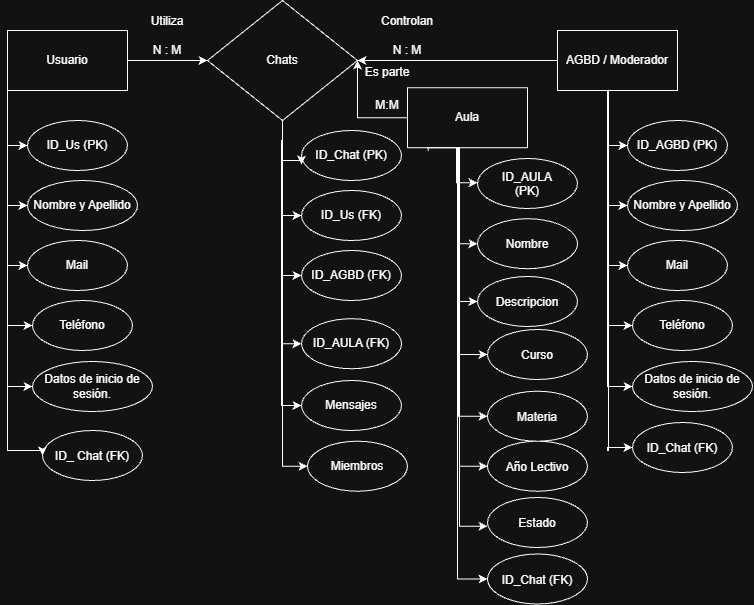

The diagram above was exported from draw.io. Its source (the exported page's mxGraphModel, read from the mxfile embedded in the PNG):
<mxGraphModel dx="1653" dy="789" grid="1" gridSize="10" guides="1" tooltips="1" connect="1" arrows="1" fold="1" page="1" pageScale="1" pageWidth="827" pageHeight="1169" math="0" shadow="0">
  <root>
    <mxCell id="0" />
    <mxCell id="1" parent="0" />
    <mxCell id="PRdZAkt2JxzAG6rvt9NF-1" edge="1" parent="1" source="PRdZAkt2JxzAG6rvt9NF-7" style="edgeStyle=orthogonalEdgeStyle;rounded=0;orthogonalLoop=1;jettySize=auto;html=1;exitX=1;exitY=0.5;exitDx=0;exitDy=0;entryX=0;entryY=0.5;entryDx=0;entryDy=0;" target="PRdZAkt2JxzAG6rvt9NF-16">
      <mxGeometry relative="1" as="geometry" />
    </mxCell>
    <mxCell id="PRdZAkt2JxzAG6rvt9NF-2" edge="1" parent="1" source="PRdZAkt2JxzAG6rvt9NF-7" style="edgeStyle=orthogonalEdgeStyle;rounded=0;orthogonalLoop=1;jettySize=auto;html=1;exitX=0;exitY=1;exitDx=0;exitDy=0;entryX=0;entryY=0.5;entryDx=0;entryDy=0;" target="PRdZAkt2JxzAG6rvt9NF-17">
      <mxGeometry relative="1" as="geometry" />
    </mxCell>
    <mxCell id="PRdZAkt2JxzAG6rvt9NF-3" edge="1" parent="1" source="PRdZAkt2JxzAG6rvt9NF-7" style="edgeStyle=orthogonalEdgeStyle;rounded=0;orthogonalLoop=1;jettySize=auto;html=1;exitX=0;exitY=1;exitDx=0;exitDy=0;entryX=0;entryY=0.5;entryDx=0;entryDy=0;" target="PRdZAkt2JxzAG6rvt9NF-18">
      <mxGeometry relative="1" as="geometry" />
    </mxCell>
    <mxCell id="PRdZAkt2JxzAG6rvt9NF-4" edge="1" parent="1" source="PRdZAkt2JxzAG6rvt9NF-7" style="edgeStyle=orthogonalEdgeStyle;rounded=0;orthogonalLoop=1;jettySize=auto;html=1;exitX=0;exitY=1;exitDx=0;exitDy=0;entryX=0;entryY=0.5;entryDx=0;entryDy=0;" target="PRdZAkt2JxzAG6rvt9NF-19">
      <mxGeometry relative="1" as="geometry" />
    </mxCell>
    <mxCell id="PRdZAkt2JxzAG6rvt9NF-5" edge="1" parent="1" source="PRdZAkt2JxzAG6rvt9NF-7" style="edgeStyle=orthogonalEdgeStyle;rounded=0;orthogonalLoop=1;jettySize=auto;html=1;exitX=0;exitY=1;exitDx=0;exitDy=0;entryX=0;entryY=0.5;entryDx=0;entryDy=0;" target="PRdZAkt2JxzAG6rvt9NF-20">
      <mxGeometry relative="1" as="geometry" />
    </mxCell>
    <mxCell id="PRdZAkt2JxzAG6rvt9NF-6" edge="1" parent="1" source="PRdZAkt2JxzAG6rvt9NF-7" style="edgeStyle=orthogonalEdgeStyle;rounded=0;orthogonalLoop=1;jettySize=auto;html=1;exitX=0;exitY=1;exitDx=0;exitDy=0;entryX=0;entryY=0.5;entryDx=0;entryDy=0;" target="PRdZAkt2JxzAG6rvt9NF-21">
      <mxGeometry relative="1" as="geometry" />
    </mxCell>
    <mxCell id="PRdZAkt2JxzAG6rvt9NF-7" parent="1" style="rounded=0;whiteSpace=wrap;html=1;" value="Usuario" vertex="1">
      <mxGeometry height="60" width="120" x="120" y="120" as="geometry" />
    </mxCell>
    <mxCell id="PRdZAkt2JxzAG6rvt9NF-8" edge="1" parent="1" source="PRdZAkt2JxzAG6rvt9NF-9" style="edgeStyle=orthogonalEdgeStyle;rounded=0;orthogonalLoop=1;jettySize=auto;html=1;exitX=0;exitY=0.5;exitDx=0;exitDy=0;entryX=1;entryY=0.5;entryDx=0;entryDy=0;" target="PRdZAkt2JxzAG6rvt9NF-16">
      <mxGeometry relative="1" as="geometry" />
    </mxCell>
    <mxCell id="PRdZAkt2JxzAG6rvt9NF-9" parent="1" style="rounded=0;whiteSpace=wrap;html=1;" value="AGBD / Moderador" vertex="1">
      <mxGeometry height="60" width="120" x="670" y="120" as="geometry" />
    </mxCell>
    <mxCell id="PRdZAkt2JxzAG6rvt9NF-10" parent="1" style="text;html=1;whiteSpace=wrap;strokeColor=none;fillColor=none;align=center;verticalAlign=middle;rounded=0;" value="Utiliza&lt;div&gt;&lt;br&gt;&lt;div&gt;N : M&lt;/div&gt;&lt;/div&gt;" vertex="1">
      <mxGeometry height="30" width="60" x="250" y="110" as="geometry" />
    </mxCell>
    <mxCell id="PRdZAkt2JxzAG6rvt9NF-11" parent="1" style="text;html=1;whiteSpace=wrap;strokeColor=none;fillColor=none;align=center;verticalAlign=middle;rounded=0;" value="Controlan&lt;div&gt;&lt;br&gt;&lt;/div&gt;&lt;div&gt;N : M&lt;/div&gt;" vertex="1">
      <mxGeometry height="30" width="60" x="490" y="110" as="geometry" />
    </mxCell>
    <mxCell id="PRdZAkt2JxzAG6rvt9NF-12" edge="1" parent="1" source="PRdZAkt2JxzAG6rvt9NF-16" style="edgeStyle=orthogonalEdgeStyle;rounded=0;orthogonalLoop=1;jettySize=auto;html=1;exitX=0.5;exitY=1;exitDx=0;exitDy=0;entryX=0;entryY=0.5;entryDx=0;entryDy=0;" target="PRdZAkt2JxzAG6rvt9NF-33">
      <mxGeometry relative="1" as="geometry" />
    </mxCell>
    <mxCell id="PRdZAkt2JxzAG6rvt9NF-13" edge="1" parent="1" source="PRdZAkt2JxzAG6rvt9NF-16" style="edgeStyle=orthogonalEdgeStyle;rounded=0;orthogonalLoop=1;jettySize=auto;html=1;exitX=0.5;exitY=1;exitDx=0;exitDy=0;entryX=0;entryY=0.5;entryDx=0;entryDy=0;" target="PRdZAkt2JxzAG6rvt9NF-32">
      <mxGeometry relative="1" as="geometry" />
    </mxCell>
    <mxCell id="PRdZAkt2JxzAG6rvt9NF-14" edge="1" parent="1" source="PRdZAkt2JxzAG6rvt9NF-16" style="edgeStyle=orthogonalEdgeStyle;rounded=0;orthogonalLoop=1;jettySize=auto;html=1;exitX=0.5;exitY=1;exitDx=0;exitDy=0;entryX=0;entryY=0.5;entryDx=0;entryDy=0;" target="PRdZAkt2JxzAG6rvt9NF-36">
      <mxGeometry relative="1" as="geometry" />
    </mxCell>
    <mxCell id="PRdZAkt2JxzAG6rvt9NF-15" edge="1" parent="1" source="PRdZAkt2JxzAG6rvt9NF-16" style="edgeStyle=orthogonalEdgeStyle;rounded=0;orthogonalLoop=1;jettySize=auto;html=1;exitX=0.5;exitY=1;exitDx=0;exitDy=0;entryX=0;entryY=0.5;entryDx=0;entryDy=0;" target="PRdZAkt2JxzAG6rvt9NF-37">
      <mxGeometry relative="1" as="geometry" />
    </mxCell>
    <mxCell id="PRdZAkt2JxzAG6rvt9NF-16" parent="1" style="rhombus;whiteSpace=wrap;html=1;" value="Chats" vertex="1">
      <mxGeometry height="120" width="150" x="320" y="90" as="geometry" />
    </mxCell>
    <mxCell id="PRdZAkt2JxzAG6rvt9NF-17" parent="1" style="ellipse;whiteSpace=wrap;html=1;" value="ID_Us (PK)" vertex="1">
      <mxGeometry height="50" width="100" x="140" y="210" as="geometry" />
    </mxCell>
    <mxCell id="PRdZAkt2JxzAG6rvt9NF-18" parent="1" style="ellipse;whiteSpace=wrap;html=1;" value="Nombre y Apellido" vertex="1">
      <mxGeometry height="50" width="110" x="140" y="270" as="geometry" />
    </mxCell>
    <mxCell id="PRdZAkt2JxzAG6rvt9NF-19" parent="1" style="ellipse;whiteSpace=wrap;html=1;" value="Mail" vertex="1">
      <mxGeometry height="50" width="100" x="140" y="330" as="geometry" />
    </mxCell>
    <mxCell id="PRdZAkt2JxzAG6rvt9NF-20" parent="1" style="ellipse;whiteSpace=wrap;html=1;" value="Teléfono" vertex="1">
      <mxGeometry height="50" width="100" x="145" y="390" as="geometry" />
    </mxCell>
    <mxCell id="PRdZAkt2JxzAG6rvt9NF-21" parent="1" style="ellipse;whiteSpace=wrap;html=1;" value="Datos de inicio de sesión." vertex="1">
      <mxGeometry height="50" width="120" x="145" y="451" as="geometry" />
    </mxCell>
    <mxCell id="PRdZAkt2JxzAG6rvt9NF-22" edge="1" parent="1" style="edgeStyle=orthogonalEdgeStyle;rounded=0;orthogonalLoop=1;jettySize=auto;html=1;exitX=0;exitY=1;exitDx=0;exitDy=0;entryX=0;entryY=0.5;entryDx=0;entryDy=0;" target="PRdZAkt2JxzAG6rvt9NF-27">
      <mxGeometry relative="1" as="geometry">
        <Array as="points">
          <mxPoint x="720" y="235" />
        </Array>
        <mxPoint x="720" y="180" as="sourcePoint" />
      </mxGeometry>
    </mxCell>
    <mxCell id="PRdZAkt2JxzAG6rvt9NF-23" edge="1" parent="1" style="edgeStyle=orthogonalEdgeStyle;rounded=0;orthogonalLoop=1;jettySize=auto;html=1;exitX=0;exitY=1;exitDx=0;exitDy=0;entryX=0;entryY=0.5;entryDx=0;entryDy=0;" target="PRdZAkt2JxzAG6rvt9NF-28">
      <mxGeometry relative="1" as="geometry">
        <Array as="points">
          <mxPoint x="720" y="295" />
        </Array>
        <mxPoint x="720" y="180" as="sourcePoint" />
      </mxGeometry>
    </mxCell>
    <mxCell id="PRdZAkt2JxzAG6rvt9NF-24" edge="1" parent="1" style="edgeStyle=orthogonalEdgeStyle;rounded=0;orthogonalLoop=1;jettySize=auto;html=1;exitX=0;exitY=1;exitDx=0;exitDy=0;entryX=0;entryY=0.5;entryDx=0;entryDy=0;" target="PRdZAkt2JxzAG6rvt9NF-29">
      <mxGeometry relative="1" as="geometry">
        <Array as="points">
          <mxPoint x="720" y="355" />
        </Array>
        <mxPoint x="720" y="180" as="sourcePoint" />
      </mxGeometry>
    </mxCell>
    <mxCell id="PRdZAkt2JxzAG6rvt9NF-25" edge="1" parent="1" style="edgeStyle=orthogonalEdgeStyle;rounded=0;orthogonalLoop=1;jettySize=auto;html=1;exitX=0;exitY=1;exitDx=0;exitDy=0;entryX=0;entryY=0.5;entryDx=0;entryDy=0;" target="PRdZAkt2JxzAG6rvt9NF-30">
      <mxGeometry relative="1" as="geometry">
        <Array as="points">
          <mxPoint x="720" y="415" />
        </Array>
        <mxPoint x="720" y="180" as="sourcePoint" />
      </mxGeometry>
    </mxCell>
    <mxCell id="PRdZAkt2JxzAG6rvt9NF-26" edge="1" parent="1" style="edgeStyle=orthogonalEdgeStyle;rounded=0;orthogonalLoop=1;jettySize=auto;html=1;exitX=0;exitY=1;exitDx=0;exitDy=0;entryX=0;entryY=0.5;entryDx=0;entryDy=0;" target="PRdZAkt2JxzAG6rvt9NF-31">
      <mxGeometry relative="1" as="geometry">
        <Array as="points">
          <mxPoint x="720" y="476" />
        </Array>
        <mxPoint x="720" y="180" as="sourcePoint" />
      </mxGeometry>
    </mxCell>
    <mxCell id="PRdZAkt2JxzAG6rvt9NF-27" parent="1" style="ellipse;whiteSpace=wrap;html=1;" value="ID_AGBD (PK)" vertex="1">
      <mxGeometry height="50" width="100" x="740" y="210" as="geometry" />
    </mxCell>
    <mxCell id="PRdZAkt2JxzAG6rvt9NF-28" parent="1" style="ellipse;whiteSpace=wrap;html=1;" value="Nombre y Apellido" vertex="1">
      <mxGeometry height="50" width="110" x="740" y="270" as="geometry" />
    </mxCell>
    <mxCell id="PRdZAkt2JxzAG6rvt9NF-29" parent="1" style="ellipse;whiteSpace=wrap;html=1;" value="Mail" vertex="1">
      <mxGeometry height="50" width="100" x="740" y="330" as="geometry" />
    </mxCell>
    <mxCell id="PRdZAkt2JxzAG6rvt9NF-30" parent="1" style="ellipse;whiteSpace=wrap;html=1;" value="Teléfono" vertex="1">
      <mxGeometry height="50" width="100" x="745" y="390" as="geometry" />
    </mxCell>
    <mxCell id="PRdZAkt2JxzAG6rvt9NF-31" parent="1" style="ellipse;whiteSpace=wrap;html=1;" value="Datos de inicio de sesión." vertex="1">
      <mxGeometry height="50" width="120" x="745" y="451" as="geometry" />
    </mxCell>
    <mxCell id="PRdZAkt2JxzAG6rvt9NF-32" parent="1" style="ellipse;whiteSpace=wrap;html=1;" value="ID_AGBD (FK)" vertex="1">
      <mxGeometry height="50" width="100" x="414" y="340" as="geometry" />
    </mxCell>
    <mxCell id="PRdZAkt2JxzAG6rvt9NF-33" parent="1" style="ellipse;whiteSpace=wrap;html=1;" value="ID_Us (FK)" vertex="1">
      <mxGeometry height="50" width="100" x="414" y="280" as="geometry" />
    </mxCell>
    <mxCell id="PRdZAkt2JxzAG6rvt9NF-34" parent="1" style="ellipse;whiteSpace=wrap;html=1;" value="ID_Chat (PK)" vertex="1">
      <mxGeometry height="50" width="100" x="414" y="220" as="geometry" />
    </mxCell>
    <mxCell id="PRdZAkt2JxzAG6rvt9NF-35" edge="1" parent="1" source="PRdZAkt2JxzAG6rvt9NF-16" style="edgeStyle=orthogonalEdgeStyle;rounded=0;orthogonalLoop=1;jettySize=auto;html=1;exitX=0.5;exitY=1;exitDx=0;exitDy=0;entryX=0;entryY=0.68;entryDx=0;entryDy=0;entryPerimeter=0;" target="PRdZAkt2JxzAG6rvt9NF-34">
      <mxGeometry relative="1" as="geometry">
        <Array as="points">
          <mxPoint x="395" y="230" />
          <mxPoint x="394" y="230" />
          <mxPoint x="394" y="250" />
          <mxPoint x="414" y="250" />
        </Array>
      </mxGeometry>
    </mxCell>
    <mxCell id="PRdZAkt2JxzAG6rvt9NF-36" parent="1" style="ellipse;whiteSpace=wrap;html=1;" value="Mensajes" vertex="1">
      <mxGeometry height="50" width="100" x="414" y="470" as="geometry" />
    </mxCell>
    <mxCell id="PRdZAkt2JxzAG6rvt9NF-37" parent="1" style="ellipse;whiteSpace=wrap;html=1;" value="Miembros" vertex="1">
      <mxGeometry height="50" width="100" x="420" y="530.71" as="geometry" />
    </mxCell>
    <mxCell id="X-sRnYkRRRuQF7FQVdxw-4" parent="1" style="rounded=0;whiteSpace=wrap;html=1;" value="Aula" vertex="1">
      <mxGeometry height="60" width="120" x="520" y="177.21" as="geometry" />
    </mxCell>
    <mxCell id="X-sRnYkRRRuQF7FQVdxw-5" parent="1" style="ellipse;whiteSpace=wrap;html=1;shapeInside=1;rounded=0;" value="&lt;div&gt;&lt;br&gt;&lt;/div&gt;&lt;div&gt;ID_Chat (FK)&lt;/div&gt;" vertex="1">
      <mxGeometry height="50" width="100" x="600" y="643.5" as="geometry" />
    </mxCell>
    <mxCell id="X-sRnYkRRRuQF7FQVdxw-11" parent="1" style="ellipse;whiteSpace=wrap;html=1;shapeInside=1;rounded=0;" value="Estado" vertex="1">
      <mxGeometry height="50" width="100" x="600" y="587" as="geometry" />
    </mxCell>
    <mxCell id="X-sRnYkRRRuQF7FQVdxw-14" parent="1" style="ellipse;whiteSpace=wrap;html=1;shapeInside=1;rounded=0;" value="Año Lectivo" vertex="1">
      <mxGeometry height="50" width="100" x="600" y="530.71" as="geometry" />
    </mxCell>
    <mxCell id="X-sRnYkRRRuQF7FQVdxw-16" parent="1" style="ellipse;whiteSpace=wrap;html=1;shapeInside=1;rounded=0;" value="Materia" vertex="1">
      <mxGeometry height="50" width="100" x="600" y="480.71" as="geometry" />
    </mxCell>
    <mxCell id="X-sRnYkRRRuQF7FQVdxw-17" parent="1" style="ellipse;whiteSpace=wrap;html=1;shapeInside=1;rounded=0;" value="Curso" vertex="1">
      <mxGeometry height="50" width="100" x="600" y="419" as="geometry" />
    </mxCell>
    <mxCell id="X-sRnYkRRRuQF7FQVdxw-19" parent="1" style="ellipse;whiteSpace=wrap;html=1;shapeInside=1;rounded=0;" value="Descripcion" vertex="1">
      <mxGeometry height="50" width="100" x="590" y="366" as="geometry" />
    </mxCell>
    <mxCell id="X-sRnYkRRRuQF7FQVdxw-20" parent="1" style="ellipse;whiteSpace=wrap;html=1;shapeInside=1;rounded=0;" value="Nombre" vertex="1">
      <mxGeometry height="50" width="100" x="590" y="308.21" as="geometry" />
    </mxCell>
    <mxCell id="X-sRnYkRRRuQF7FQVdxw-21" parent="1" style="ellipse;whiteSpace=wrap;html=1;shapeInside=1;rounded=0;" value="ID_AULA (PK)" vertex="1">
      <mxGeometry height="50" width="100" x="590" y="248" as="geometry" />
    </mxCell>
    <mxCell id="X-sRnYkRRRuQF7FQVdxw-25" edge="1" parent="1" source="X-sRnYkRRRuQF7FQVdxw-4" style="edgeStyle=orthogonalEdgeStyle;rounded=0;orthogonalLoop=1;jettySize=auto;html=1;exitX=0.172;exitY=1.055;exitDx=0;exitDy=0;entryX=0;entryY=0.5;entryDx=0;entryDy=0;exitPerimeter=0;">
      <mxGeometry relative="1" as="geometry">
        <Array as="points">
          <mxPoint x="540.57" y="237.21" />
          <mxPoint x="572" y="237.21" />
          <mxPoint x="572" y="615.7800000000001" />
        </Array>
        <mxPoint x="512" y="237.21" as="sourcePoint" />
        <mxPoint x="600.0000000000064" y="615.71" as="targetPoint" />
      </mxGeometry>
    </mxCell>
    <mxCell id="X-sRnYkRRRuQF7FQVdxw-28" edge="1" parent="1" style="edgeStyle=orthogonalEdgeStyle;rounded=0;orthogonalLoop=1;jettySize=auto;html=1;entryX=0;entryY=0.5;entryDx=0;entryDy=0;" target="X-sRnYkRRRuQF7FQVdxw-14">
      <mxGeometry relative="1" as="geometry">
        <Array as="points">
          <mxPoint x="572" y="554.7800000000001" />
        </Array>
        <mxPoint x="572" y="237.21" as="sourcePoint" />
        <mxPoint x="600" y="602.21" as="targetPoint" />
      </mxGeometry>
    </mxCell>
    <mxCell id="X-sRnYkRRRuQF7FQVdxw-30" edge="1" parent="1" style="edgeStyle=orthogonalEdgeStyle;rounded=0;orthogonalLoop=1;jettySize=auto;html=1;entryX=0;entryY=0.5;entryDx=0;entryDy=0;" target="X-sRnYkRRRuQF7FQVdxw-16">
      <mxGeometry relative="1" as="geometry">
        <Array as="points">
          <mxPoint x="571" y="504.78" />
        </Array>
        <mxPoint x="571" y="244.21" as="sourcePoint" />
        <mxPoint x="589" y="562.21" as="targetPoint" />
      </mxGeometry>
    </mxCell>
    <mxCell id="X-sRnYkRRRuQF7FQVdxw-32" parent="1" style="ellipse;whiteSpace=wrap;html=1;shapeInside=1;rounded=0;" value="ID_ Chat (FK)" vertex="1">
      <mxGeometry height="50" width="100" x="155" y="520" as="geometry" />
    </mxCell>
    <mxCell id="X-sRnYkRRRuQF7FQVdxw-33" edge="1" parent="1" source="PRdZAkt2JxzAG6rvt9NF-9" style="edgeStyle=orthogonalEdgeStyle;rounded=0;orthogonalLoop=1;jettySize=auto;html=1;entryX=0;entryY=0.5;entryDx=0;entryDy=0;exitX=0.425;exitY=0.987;exitDx=0;exitDy=0;exitPerimeter=0;" target="gLSfoV0dJBZQ3Dgo6l5k-1">
      <mxGeometry relative="1" as="geometry">
        <Array as="points">
          <mxPoint x="721" y="540" />
          <mxPoint x="720" y="540" />
          <mxPoint x="720" y="537" />
        </Array>
        <mxPoint x="730" y="76.5" as="sourcePoint" />
        <mxPoint x="745" y="552.5" as="targetPoint" />
      </mxGeometry>
    </mxCell>
    <mxCell id="X-sRnYkRRRuQF7FQVdxw-35" edge="1" parent="1" style="edgeStyle=orthogonalEdgeStyle;rounded=0;orthogonalLoop=1;jettySize=auto;html=1;exitX=0;exitY=1;exitDx=0;exitDy=0;entryX=0;entryY=0.5;entryDx=0;entryDy=0;" target="X-sRnYkRRRuQF7FQVdxw-32">
      <mxGeometry relative="1" as="geometry">
        <Array as="points">
          <mxPoint x="120" y="540" />
          <mxPoint x="155" y="540" />
        </Array>
        <mxPoint x="120" y="176.5" as="sourcePoint" />
        <mxPoint x="145" y="472.5" as="targetPoint" />
      </mxGeometry>
    </mxCell>
    <mxCell id="X-sRnYkRRRuQF7FQVdxw-36" edge="1" parent="1" style="edgeStyle=orthogonalEdgeStyle;rounded=0;orthogonalLoop=1;jettySize=auto;html=1;entryX=0;entryY=0.5;entryDx=0;entryDy=0;" target="X-sRnYkRRRuQF7FQVdxw-17">
      <mxGeometry relative="1" as="geometry">
        <Array as="points">
          <mxPoint x="570.57" y="444.64" />
        </Array>
        <mxPoint x="570.5" y="237.21" as="sourcePoint" />
        <mxPoint x="589.5" y="498.21" as="targetPoint" />
      </mxGeometry>
    </mxCell>
    <mxCell id="X-sRnYkRRRuQF7FQVdxw-37" edge="1" parent="1" style="edgeStyle=orthogonalEdgeStyle;rounded=0;orthogonalLoop=1;jettySize=auto;html=1;exitX=0.5;exitY=1;exitDx=0;exitDy=0;entryX=0;entryY=0.5;entryDx=0;entryDy=0;" target="X-sRnYkRRRuQF7FQVdxw-19">
      <mxGeometry relative="1" as="geometry">
        <mxPoint x="550" y="237.28" as="sourcePoint" />
        <mxPoint x="569" y="392.28" as="targetPoint" />
      </mxGeometry>
    </mxCell>
    <mxCell id="X-sRnYkRRRuQF7FQVdxw-40" edge="1" parent="1" style="edgeStyle=orthogonalEdgeStyle;rounded=0;orthogonalLoop=1;jettySize=auto;html=1;exitX=0.5;exitY=1;exitDx=0;exitDy=0;entryX=0;entryY=0.5;entryDx=0;entryDy=0;" target="X-sRnYkRRRuQF7FQVdxw-20">
      <mxGeometry relative="1" as="geometry">
        <mxPoint x="550" y="237.21" as="sourcePoint" />
        <mxPoint x="569" y="332.21" as="targetPoint" />
      </mxGeometry>
    </mxCell>
    <mxCell id="X-sRnYkRRRuQF7FQVdxw-41" edge="1" parent="1" style="edgeStyle=orthogonalEdgeStyle;rounded=0;orthogonalLoop=1;jettySize=auto;html=1;exitX=0.5;exitY=1;exitDx=0;exitDy=0;" target="X-sRnYkRRRuQF7FQVdxw-21">
      <mxGeometry relative="1" as="geometry">
        <Array as="points">
          <mxPoint x="569" y="237.21" />
          <mxPoint x="569" y="272.21" />
        </Array>
        <mxPoint x="550" y="237.21" as="sourcePoint" />
        <mxPoint x="569" y="332.21" as="targetPoint" />
      </mxGeometry>
    </mxCell>
    <mxCell id="X-sRnYkRRRuQF7FQVdxw-42" parent="1" style="text;html=1;whiteSpace=wrap;strokeColor=none;fillColor=none;align=center;verticalAlign=middle;rounded=0;" value="Es parte" vertex="1">
      <mxGeometry height="30" width="60" x="470" y="147.21" as="geometry" />
    </mxCell>
    <mxCell id="X-sRnYkRRRuQF7FQVdxw-43" parent="1" style="text;html=1;whiteSpace=wrap;strokeColor=none;fillColor=none;align=center;verticalAlign=middle;rounded=0;" value="M:M" vertex="1">
      <mxGeometry height="30" width="60" x="470" y="180" as="geometry" />
    </mxCell>
    <mxCell id="X-sRnYkRRRuQF7FQVdxw-45" parent="1" style="ellipse;whiteSpace=wrap;html=1;" value="ID_AULA (FK)" vertex="1">
      <mxGeometry height="50" width="100" x="414" y="408.21" as="geometry" />
    </mxCell>
    <mxCell id="X-sRnYkRRRuQF7FQVdxw-46" edge="1" parent="1" source="PRdZAkt2JxzAG6rvt9NF-16" style="edgeStyle=orthogonalEdgeStyle;rounded=0;orthogonalLoop=1;jettySize=auto;html=1;exitX=0.5;exitY=1;exitDx=0;exitDy=0;entryX=0;entryY=0.5;entryDx=0;entryDy=0;" target="X-sRnYkRRRuQF7FQVdxw-45">
      <mxGeometry relative="1" as="geometry">
        <mxPoint x="350" y="400" as="sourcePoint" />
        <mxPoint x="369" y="555" as="targetPoint" />
      </mxGeometry>
    </mxCell>
    <mxCell id="X-sRnYkRRRuQF7FQVdxw-47" edge="1" parent="1" style="edgeStyle=orthogonalEdgeStyle;rounded=0;orthogonalLoop=1;jettySize=auto;html=1;entryX=0;entryY=0.5;entryDx=0;entryDy=0;exitX=0.405;exitY=1.022;exitDx=0;exitDy=0;exitPerimeter=0;" target="X-sRnYkRRRuQF7FQVdxw-5">
      <mxGeometry relative="1" as="geometry">
        <Array as="points">
          <mxPoint x="570" y="237.2" />
          <mxPoint x="570" y="668.6" />
        </Array>
        <mxPoint x="539.5999999999999" y="237.21" as="sourcePoint" />
        <mxPoint x="590.0000000000064" y="667.1800000000001" as="targetPoint" />
      </mxGeometry>
    </mxCell>
    <mxCell id="X-sRnYkRRRuQF7FQVdxw-48" edge="1" parent="1" source="X-sRnYkRRRuQF7FQVdxw-4" style="edgeStyle=orthogonalEdgeStyle;rounded=0;orthogonalLoop=1;jettySize=auto;html=1;exitX=0;exitY=0.5;exitDx=0;exitDy=0;entryX=1;entryY=0.5;entryDx=0;entryDy=0;" target="PRdZAkt2JxzAG6rvt9NF-16">
      <mxGeometry relative="1" as="geometry">
        <Array as="points">
          <mxPoint x="470" y="207.25" />
        </Array>
        <mxPoint x="650" y="200" as="sourcePoint" />
        <mxPoint x="450" y="200" as="targetPoint" />
      </mxGeometry>
    </mxCell>
    <mxCell id="gLSfoV0dJBZQ3Dgo6l5k-1" parent="1" style="ellipse;whiteSpace=wrap;html=1;shapeInside=1;rounded=0;" value="&lt;div&gt;&lt;br&gt;&lt;/div&gt;&lt;div&gt;ID_Chat (FK)&lt;/div&gt;" vertex="1">
      <mxGeometry height="50" width="100" x="745" y="512" as="geometry" />
    </mxCell>
  </root>
</mxGraphModel>